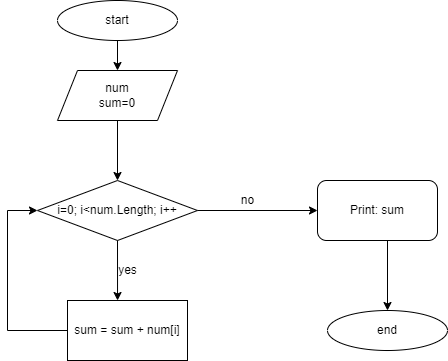

The diagram above was exported from draw.io. Its source (the exported page's mxGraphModel, read from the mxfile embedded in the PNG):
<mxGraphModel dx="1028" dy="617" grid="1" gridSize="10" guides="1" tooltips="1" connect="1" arrows="1" fold="1" page="1" pageScale="1" pageWidth="827" pageHeight="1169" math="0" shadow="0">
  <root>
    <mxCell id="0" />
    <mxCell id="1" parent="0" />
    <mxCell id="2" value="start" style="ellipse;whiteSpace=wrap;html=1;" vertex="1" parent="1">
      <mxGeometry x="310" width="120" height="40" as="geometry" />
    </mxCell>
    <mxCell id="3" value="num&lt;br&gt;sum=0" style="shape=parallelogram;perimeter=parallelogramPerimeter;whiteSpace=wrap;html=1;fixedSize=1;" vertex="1" parent="1">
      <mxGeometry x="310" y="70" width="120" height="50" as="geometry" />
    </mxCell>
    <mxCell id="4" value="" style="endArrow=classic;html=1;exitX=0.5;exitY=1;exitDx=0;exitDy=0;entryX=0.5;entryY=0;entryDx=0;entryDy=0;" edge="1" parent="1" source="2" target="3">
      <mxGeometry width="50" height="50" relative="1" as="geometry">
        <mxPoint x="350" y="90" as="sourcePoint" />
        <mxPoint x="400" y="40" as="targetPoint" />
      </mxGeometry>
    </mxCell>
    <mxCell id="5" value="i=0; i&amp;lt;num.Length; i++" style="rhombus;whiteSpace=wrap;html=1;" vertex="1" parent="1">
      <mxGeometry x="290" y="180" width="160" height="60" as="geometry" />
    </mxCell>
    <mxCell id="6" value="Print: sum" style="rounded=1;whiteSpace=wrap;html=1;" vertex="1" parent="1">
      <mxGeometry x="570" y="180" width="120" height="60" as="geometry" />
    </mxCell>
    <mxCell id="7" value="" style="endArrow=classic;html=1;exitX=0.5;exitY=1;exitDx=0;exitDy=0;entryX=0.5;entryY=0;entryDx=0;entryDy=0;" edge="1" parent="1" source="3" target="5">
      <mxGeometry width="50" height="50" relative="1" as="geometry">
        <mxPoint x="350" y="170" as="sourcePoint" />
        <mxPoint x="400" y="120" as="targetPoint" />
      </mxGeometry>
    </mxCell>
    <mxCell id="8" value="" style="endArrow=classic;html=1;exitX=1;exitY=0.5;exitDx=0;exitDy=0;entryX=0;entryY=0.5;entryDx=0;entryDy=0;" edge="1" parent="1" source="5" target="6">
      <mxGeometry width="50" height="50" relative="1" as="geometry">
        <mxPoint x="480" y="240" as="sourcePoint" />
        <mxPoint x="530" y="190" as="targetPoint" />
      </mxGeometry>
    </mxCell>
    <mxCell id="9" value="no" style="text;html=1;align=center;verticalAlign=middle;resizable=0;points=[];autosize=1;strokeColor=none;fillColor=none;" vertex="1" parent="1">
      <mxGeometry x="485" y="190" width="30" height="20" as="geometry" />
    </mxCell>
    <mxCell id="12" value="sum = sum + num[i]" style="rounded=0;whiteSpace=wrap;html=1;" vertex="1" parent="1">
      <mxGeometry x="320" y="300" width="120" height="60" as="geometry" />
    </mxCell>
    <mxCell id="13" value="" style="endArrow=classic;html=1;exitX=0.5;exitY=1;exitDx=0;exitDy=0;entryX=0.417;entryY=0;entryDx=0;entryDy=0;entryPerimeter=0;" edge="1" parent="1" source="5" target="12">
      <mxGeometry width="50" height="50" relative="1" as="geometry">
        <mxPoint x="350" y="290" as="sourcePoint" />
        <mxPoint x="400" y="240" as="targetPoint" />
      </mxGeometry>
    </mxCell>
    <mxCell id="14" value="" style="endArrow=none;html=1;entryX=0;entryY=0.5;entryDx=0;entryDy=0;" edge="1" parent="1" target="12">
      <mxGeometry width="50" height="50" relative="1" as="geometry">
        <mxPoint x="260" y="330" as="sourcePoint" />
        <mxPoint x="310" y="300" as="targetPoint" />
      </mxGeometry>
    </mxCell>
    <mxCell id="15" value="" style="endArrow=none;html=1;" edge="1" parent="1">
      <mxGeometry width="50" height="50" relative="1" as="geometry">
        <mxPoint x="260" y="330" as="sourcePoint" />
        <mxPoint x="260" y="210" as="targetPoint" />
      </mxGeometry>
    </mxCell>
    <mxCell id="16" value="" style="endArrow=classic;html=1;entryX=0;entryY=0.5;entryDx=0;entryDy=0;" edge="1" parent="1" target="5">
      <mxGeometry width="50" height="50" relative="1" as="geometry">
        <mxPoint x="260" y="210" as="sourcePoint" />
        <mxPoint x="420" y="250" as="targetPoint" />
      </mxGeometry>
    </mxCell>
    <mxCell id="17" value="yes" style="text;html=1;align=center;verticalAlign=middle;resizable=0;points=[];autosize=1;strokeColor=none;fillColor=none;" vertex="1" parent="1">
      <mxGeometry x="365" y="260" width="30" height="20" as="geometry" />
    </mxCell>
    <mxCell id="18" value="end" style="ellipse;whiteSpace=wrap;html=1;" vertex="1" parent="1">
      <mxGeometry x="580" y="310" width="120" height="40" as="geometry" />
    </mxCell>
    <mxCell id="19" value="" style="endArrow=classic;html=1;entryX=0.5;entryY=0;entryDx=0;entryDy=0;" edge="1" parent="1" target="18">
      <mxGeometry width="50" height="50" relative="1" as="geometry">
        <mxPoint x="640" y="240" as="sourcePoint" />
        <mxPoint x="670" y="240" as="targetPoint" />
      </mxGeometry>
    </mxCell>
  </root>
</mxGraphModel>